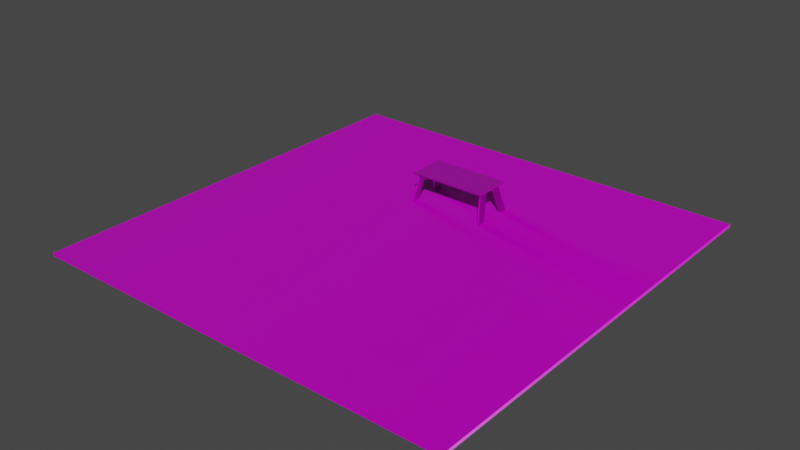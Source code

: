 # Source: map.blend  (saved by Blender 3.1.7; exported with 4.5.12 LTS)
import bpy
from mathutils import Matrix  # noqa: F401  (used for matrix-valued properties, if any)

bpy.ops.wm.read_factory_settings(use_empty=True)
scene = bpy.context.scene
scene.name = 'Scene'

# ---- collections
col_collection = bpy.data.collections.new('Collection'); scene.collection.children.link(col_collection)

# ---- images (referenced by path relative to the original .blend; pixels are not part of the script)
import os
ASSET_DIR = os.environ.get("B2B_ASSET_DIR", "")  # directory of the original .blend (textures are referenced by path, not embedded)
HERE = os.path.dirname(os.path.abspath(__file__))  # packed textures are extracted next to this script under _unpacked/

def load_image(name, relpath, width, height, colorspace="sRGB"):
    """Load a texture the original file referenced (path relative to the .blend, or extracted next to this script)."""
    p = next((c for c in (os.path.join(HERE, relpath), os.path.join(ASSET_DIR, relpath)) if relpath and os.path.exists(c)), "")
    if p:
        img = bpy.data.images.load(p, check_existing=True)
        img.name = name
    else:  # same state as the original file: an image datablock whose file is absent (Cycles renders it pink)
        img = bpy.data.images.new(name, width, height)
        img.source = "FILE"
        img.filepath = "//" + (relpath or name)
    img.colorspace_settings.name = colorspace
    return img
img_forrest_ground_01_rough_1k_jpg = load_image('forrest_ground_01_rough_1k.jpg', 'ground/forrest_ground_01_rough_1k.jpg', 1024, 1024, 'sRGB')
img_forrest_ground_01_diff_1k_jpg = load_image('forrest_ground_01_diff_1k.jpg', 'ground/forrest_ground_01_diff_1k.jpg', 1024, 1024, 'sRGB')
img_forrest_ground_01_disp_1k_png = load_image('forrest_ground_01_disp_1k.png', 'ground/forrest_ground_01_disp_1k.png', 1024, 1024, 'sRGB')
img_forrest_ground_01_nor_gl_1k_png = load_image('forrest_ground_01_nor_gl_1k.png', 'ground/forrest_ground_01_nor_gl_1k.png', 1024, 1024, 'sRGB')
img_brown_planks_03_diff_1k_jpg = load_image('brown_planks_03_diff_1k.jpg', 'wood/brown_planks_03_diff_1k.jpg', 1024, 1024, 'sRGB')
img_brown_planks_03_disp_1k_png = load_image('brown_planks_03_disp_1k.png', 'wood/brown_planks_03_disp_1k.png', 1024, 1024, 'sRGB')
img_brown_planks_03_rough_1k_jpg = load_image('brown_planks_03_rough_1k.jpg', 'wood/brown_planks_03_rough_1k.jpg', 1024, 1024, 'sRGB')
img_brown_planks_03_nor_gl_1k_png = load_image('brown_planks_03_nor_gl_1k.png', 'wood/brown_planks_03_nor_gl_1k.png', 1024, 1024, 'sRGB')

# ---- materials (node trees are filled in below, after node groups)
mat_material = bpy.data.materials.new('Material')
mat_material.alpha_threshold = 0.0
mat_material.use_transparent_shadow = False
mat_material.line_color = (0.0, 0.0, 0.0, 1.0)
mat_material_001 = bpy.data.materials.new('Material.001')
mat_material_001.use_transparent_shadow = False

# ---- material node trees
mat_material.use_nodes = True; mat_material.node_tree.nodes.clear()
_N = mat_material.node_tree.nodes; _L = mat_material.node_tree.links
n0 = _N.new('ShaderNodeOutputMaterial'); n0.name = 'Material Output'; n0.location = (300, 300)
n1 = _N.new('ShaderNodeTexImage'); n1.name = 'Image Texture.001'; n1.location = (-323, 7)
n1.image = img_forrest_ground_01_rough_1k_jpg
n2 = _N.new('ShaderNodeTexImage'); n2.name = 'Image Texture'; n2.location = (-321, 275)
n2.image = img_forrest_ground_01_diff_1k_jpg
n3 = _N.new('ShaderNodeTexImage'); n3.name = 'Image Texture.003'; n3.location = (295, 158)
n3.image = img_forrest_ground_01_disp_1k_png
n4 = _N.new('ShaderNodeTexImage'); n4.name = 'Image Texture.002'; n4.location = (-424, -264)
n4.image = img_forrest_ground_01_nor_gl_1k_png
n5 = _N.new('ShaderNodeBsdfPrincipled'); n5.name = 'Principled BSDF'; n5.location = (10, 300)
n5.distribution = 'GGX'
n5.subsurface_method = 'RANDOM_WALK_SKIN'
n5.inputs[3].default_value = 1.45
n5.inputs[27].default_value = (0.0, 0.0, 0.0, 1.0)
n5.inputs[28].default_value = 1.0
n6 = _N.new('ShaderNodeNormalMap'); n6.name = 'Normal Map'; n6.location = (-157, -292)
_L.new(n5.outputs[0], n0.inputs[0])
_L.new(n2.outputs[0], n5.inputs[0])
_L.new(n1.outputs[0], n5.inputs[2])
_L.new(n3.outputs[0], n0.inputs[2])
_L.new(n4.outputs[0], n6.inputs[1])
_L.new(n6.outputs[0], n5.inputs[5])
n0.is_active_output = True
mat_material_001.use_nodes = True; mat_material_001.node_tree.nodes.clear()
_N = mat_material_001.node_tree.nodes; _L = mat_material_001.node_tree.links
n0 = _N.new('ShaderNodeBsdfPrincipled'); n0.name = 'Principled BSDF'; n0.location = (10, 300)
n0.distribution = 'GGX'
n0.subsurface_method = 'RANDOM_WALK_SKIN'
n0.inputs[3].default_value = 1.45
n0.inputs[27].default_value = (0.0, 0.0, 0.0, 1.0)
n0.inputs[28].default_value = 1.0
n1 = _N.new('ShaderNodeTexImage'); n1.name = 'Image Texture'; n1.location = (-371, 237)
n1.hide = True
n1.image = img_brown_planks_03_diff_1k_jpg
n2 = _N.new('ShaderNodeOutputMaterial'); n2.name = 'Material Output'; n2.location = (300, 300)
n3 = _N.new('ShaderNodeTexImage'); n3.name = 'Image Texture.002'; n3.location = (275, 144)
n3.hide = True
n3.image = img_brown_planks_03_disp_1k_png
n4 = _N.new('ShaderNodeTexImage'); n4.name = 'Image Texture.001'; n4.location = (-378, 5)
n4.hide = True
n4.image = img_brown_planks_03_rough_1k_jpg
n5 = _N.new('ShaderNodeNormalMap'); n5.name = 'Normal Map'; n5.location = (-175, -235)
n6 = _N.new('ShaderNodeTexImage'); n6.name = 'Image Texture.003'; n6.location = (-465, -214)
n6.image = img_brown_planks_03_nor_gl_1k_png
_L.new(n0.outputs[0], n2.inputs[0])
_L.new(n1.outputs[0], n0.inputs[0])
_L.new(n4.outputs[0], n0.inputs[2])
_L.new(n3.outputs[0], n2.inputs[2])
_L.new(n6.outputs[0], n5.inputs[1])
_L.new(n5.outputs[0], n0.inputs[5])
n2.is_active_output = True

# ---- world
world_world = bpy.data.worlds.new('World'); scene.world = world_world
world_world.use_nodes = True; world_world.node_tree.nodes.clear()
_N = world_world.node_tree.nodes; _L = world_world.node_tree.links
n0 = _N.new('ShaderNodeOutputWorld'); n0.name = 'World Output'; n0.location = (300, 300)
n1 = _N.new('ShaderNodeBackground'); n1.name = 'Background'; n1.location = (10, 300)
n1.inputs[0].default_value = (0.05088, 0.05088, 0.05088, 1.0)
_L.new(n1.outputs[0], n0.inputs[0])
n0.is_active_output = True
world_world.color = (0.05088, 0.05088, 0.05088)
world_world.use_sun_shadow = False
world_world.sun_shadow_jitter_overblur = 0.0

# ---- meshes
me_plane = bpy.data.meshes.new('Plane')
me_plane.from_pydata([(-10.0, -10.0, 0.0), (10.0, -10.0, 0.0), (-10.0, 10.0, 0.0), (10.0, 10.0, 0.0), (-10.0, -10.0, -0.1418), (10.0, -10.0, -0.1418), (-10.0, 10.0, -0.1418), (10.0, 10.0, -0.1418)], [], [(0, 2, 3, 1), (4, 5, 7, 6), (1, 3, 7, 5), (2, 0, 4, 6), (3, 2, 6, 7), (0, 1, 5, 4)])
_uv = me_plane.uv_layers.new(name='UVMap')
_uv.uv.foreach_set('vector', [-0.8998, 2.75, -0.8998, 0.5, 1.35, 0.5, 1.35, 2.75, 1.35, 0.5, -0.8998, 0.5, -0.8998, -1.75, 1.35, -1.75, 1.398, 0.5, 1.398, -1.75, 1.414, -1.75, 1.414, 0.5, 1.35, 0.5, 1.35, -1.75, 1.366, -1.75, 1.366, 0.5, 1.366, 0.5, 1.366, -1.75, 1.382, -1.75, 1.382, 0.5, 1.382, 0.5, 1.382, -1.75, 1.398, -1.75, 1.398, 0.5])
me_plane.materials.append(mat_material)
me_plane.use_remesh_fix_poles = True
me_plane.use_remesh_preserve_attributes = False
me_plane.update()
me_plane_001 = bpy.data.meshes.new('Plane.001')
me_plane_001.from_pydata([(-0.9, -0.45, -0.0375), (0.9, -0.45, -0.0375), (-0.9, 0.45, -0.0375), (0.9, 0.45, -0.0375), (-0.9, -0.45, -0.0125), (0.9, -0.45, -0.0125), (-0.9, 0.45, -0.0125), (0.9, 0.45, -0.0125), (-0.92, -0.5, -0.7), (-0.82, -0.3, -0.03), (-0.92, -0.3, -0.7), (-0.82, -0.1, -0.03), (-0.88, -0.5, -0.7), (-0.78, -0.3, -0.03), (-0.88, -0.3, -0.7), (-0.78, -0.1, -0.03), (0.88, -0.5, -0.7), (0.78, -0.3, -0.03), (0.88, -0.3, -0.7), (0.78, -0.1, -0.03), (0.92, -0.5, -0.7), (0.82, -0.3, -0.03), (0.92, -0.3, -0.7), (0.82, -0.1, -0.03), (-0.92, 0.3, -0.7), (-0.82, 0.1, -0.03), (-0.92, 0.5, -0.7), (-0.82, 0.3, -0.03), (-0.88, 0.3, -0.7), (-0.78, 0.1, -0.03), (-0.88, 0.5, -0.7), (-0.78, 0.3, -0.03), (0.88, 0.3, -0.7), (0.78, 0.1, -0.03), (0.88, 0.5, -0.7), (0.78, 0.3, -0.03), (0.92, 0.3, -0.7), (0.82, 0.1, -0.03), (0.92, 0.5, -0.7), (0.82, 0.3, -0.03)], [], [(0, 2, 3, 1), (4, 5, 7, 6), (0, 1, 5, 4), (1, 3, 7, 5), (2, 0, 4, 6), (3, 2, 6, 7), (8, 9, 11, 10), (10, 11, 15, 14), (14, 15, 13, 12), (12, 13, 9, 8), (10, 14, 12, 8), (15, 11, 9, 13), (16, 17, 19, 18), (18, 19, 23, 22), (22, 23, 21, 20), (20, 21, 17, 16), (24, 25, 27, 26), (26, 27, 31, 30), (30, 31, 29, 28), (28, 29, 25, 24), (32, 33, 35, 34), (34, 35, 39, 38), (38, 39, 37, 36), (36, 37, 33, 32)])
_uv = me_plane_001.uv_layers.new(name='UVMap')
_uv.uv.foreach_set('vector', [0.466, -0.336, 1.282, -0.336, 1.282, 1.296, 0.466, 1.296, -0.35, 1.296, -0.35, -0.336, 0.466, -0.336, 0.466, 1.296, 1.327, -0.336, 1.327, 1.296, 1.305, 1.296, 1.305, -0.336, 1.35, 0.48, 1.35, 1.296, 1.327, 1.296, 1.327, 0.48, 1.35, -0.336, 1.35, 0.48, 1.327, 0.48, 1.327, -0.336, 1.305, -0.336, 1.305, 1.296, 1.282, 1.296, 1.282, -0.336, 0.2514, 0.0, 0.2514, 0.9258, 0.0, 1.0, 4.843e-08, 0.07423, 0.6066, 0.0, 0.6066, 0.9258, 0.5547, 0.9332, 0.5547, 0.007422, 0.5028, 0.07423, 0.5028, 1.0, 0.2514, 0.9258, 0.2514, 0.0, 0.5547, 0.007422, 0.5547, 0.9332, 0.5028, 0.9258, 0.5028, 0.0, 0.125, 0.5, 0.375, 0.5, 0.375, 0.75, 0.125, 0.75, 0.625, 0.5, 0.875, 0.5, 0.875, 0.75, 0.625, 0.75, 0.2514, 0.0, 0.2514, 0.9258, 0.0, 1.0, 4.843e-08, 0.07423, 0.6066, 0.0, 0.6066, 0.9258, 0.5547, 0.9332, 0.5547, 0.007422, 0.5028, 0.07423, 0.5028, 1.0, 0.2514, 0.9258, 0.2514, 0.0, 0.5547, 0.007422, 0.5547, 0.9332, 0.5028, 0.9258, 0.5028, 0.0, 0.2514, 0.0, 0.2514, 0.9258, 0.0, 1.0, 4.843e-08, 0.07423, 0.6066, 0.0, 0.6066, 0.9258, 0.5547, 0.9332, 0.5547, 0.007422, 0.5028, 0.07423, 0.5028, 1.0, 0.2514, 0.9258, 0.2514, 0.0, 0.5547, 0.007422, 0.5547, 0.9332, 0.5028, 0.9258, 0.5028, 0.0, 0.2514, 0.0, 0.2514, 0.9258, 0.0, 1.0, 4.843e-08, 0.07423, 0.6066, 0.0, 0.6066, 0.9258, 0.5547, 0.9332, 0.5547, 0.007422, 0.5028, 0.07423, 0.5028, 1.0, 0.2514, 0.9258, 0.2514, 0.0, 0.5547, 0.007422, 0.5547, 0.9332, 0.5028, 0.9258, 0.5028, 0.0])
me_plane_001.materials.append(mat_material_001)
me_plane_001.use_remesh_fix_poles = True
me_plane_001.use_remesh_preserve_attributes = False
me_plane_001.update()

# ---- objects
ob_plane = bpy.data.objects.new('Plane', me_plane)
ob_plane_001 = bpy.data.objects.new('Plane.001', me_plane_001)

# ---- transforms, parenting, visibility, modifiers, constraints
ob_plane.location = (0.0, 0.0, 0.0)
ob_plane.scale = (0.5, 0.5, 0.5)
ob_plane_001.location = (0.0, 2.0, 0.7)

# ---- collection membership
col_collection.objects.link(ob_plane)
col_collection.objects.link(ob_plane_001)

# ---- scene / render settings (as saved in the file)
scene.frame_start = 1; scene.frame_end = 250; scene.frame_set(1)
scene.render.engine = 'BLENDER_EEVEE_NEXT'
scene.cycles.sampling_pattern = 'TABULATED_SOBOL'
scene.cycles.use_light_tree = False
scene.view_settings.view_transform = 'Filmic'
bpy.context.view_layer.update()

# ---- added for rendering (the .blend has no active camera and no usable light): camera, sun
cam_auto = bpy.data.cameras.new('AutoCamera')
cam_auto.lens = 50.0
cam_auto.sensor_width = 36.0
cam_auto.clip_end = 1000.0
ob_auto_camera = bpy.data.objects.new('AutoCamera', cam_auto)
scene.collection.objects.link(ob_auto_camera)
ob_auto_camera.location = (13.1035, -15.7241, 10.7911)
ob_auto_camera.rotation_euler = (1.09748, -7.21219e-08, 0.694738)
scene.camera = ob_auto_camera
light_auto_sun = bpy.data.lights.new('AutoSun', 'SUN')
light_auto_sun.energy = 3.0
light_auto_sun.angle = 0.0523599
ob_auto_sun = bpy.data.objects.new('AutoSun', light_auto_sun)
scene.collection.objects.link(ob_auto_sun)
ob_auto_sun.rotation_euler = (0.872665, 0.174533, 0.523599)
bpy.context.view_layer.update()
